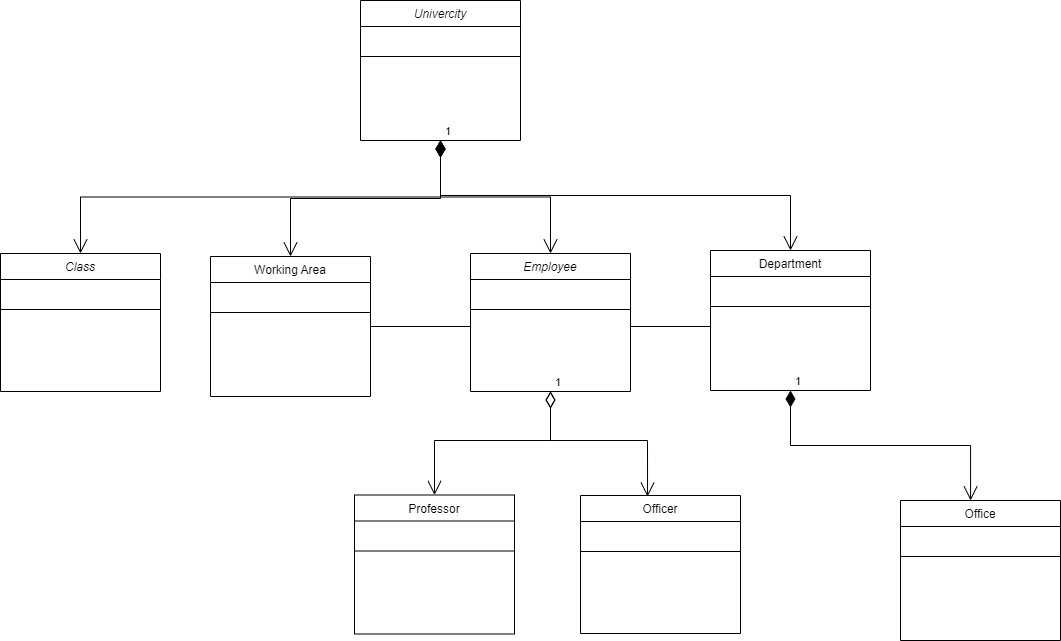

The diagram above was exported from draw.io. Its source (the exported page's mxGraphModel, read from the mxfile embedded in the PNG):
<mxGraphModel dx="1187" dy="498" grid="1" gridSize="10" guides="1" tooltips="1" connect="1" arrows="1" fold="1" page="1" pageScale="1" pageWidth="827" pageHeight="1169" math="0" shadow="0">
  <root>
    <mxCell id="WIyWlLk6GJQsqaUBKTNV-0" />
    <mxCell id="WIyWlLk6GJQsqaUBKTNV-1" parent="WIyWlLk6GJQsqaUBKTNV-0" />
    <mxCell id="zkfFHV4jXpPFQw0GAbJ--0" value="Employee" style="swimlane;fontStyle=2;align=center;verticalAlign=top;childLayout=stackLayout;horizontal=1;startSize=26;horizontalStack=0;resizeParent=1;resizeLast=0;collapsible=1;marginBottom=0;rounded=0;shadow=0;strokeWidth=1;" parent="WIyWlLk6GJQsqaUBKTNV-1" vertex="1">
      <mxGeometry x="530" y="273" width="160" height="138" as="geometry">
        <mxRectangle x="230" y="140" width="160" height="26" as="alternateBounds" />
      </mxGeometry>
    </mxCell>
    <mxCell id="zkfFHV4jXpPFQw0GAbJ--1" value="   &#10;" style="text;align=left;verticalAlign=top;spacingLeft=4;spacingRight=4;overflow=hidden;rotatable=0;points=[[0,0.5],[1,0.5]];portConstraint=eastwest;" parent="zkfFHV4jXpPFQw0GAbJ--0" vertex="1">
      <mxGeometry y="26" width="160" height="26" as="geometry" />
    </mxCell>
    <mxCell id="zkfFHV4jXpPFQw0GAbJ--4" value="" style="line;html=1;strokeWidth=1;align=left;verticalAlign=middle;spacingTop=-1;spacingLeft=3;spacingRight=3;rotatable=0;labelPosition=right;points=[];portConstraint=eastwest;" parent="zkfFHV4jXpPFQw0GAbJ--0" vertex="1">
      <mxGeometry y="52" width="160" height="8" as="geometry" />
    </mxCell>
    <mxCell id="zkfFHV4jXpPFQw0GAbJ--5" value=" " style="text;align=left;verticalAlign=top;spacingLeft=4;spacingRight=4;overflow=hidden;rotatable=0;points=[[0,0.5],[1,0.5]];portConstraint=eastwest;" parent="zkfFHV4jXpPFQw0GAbJ--0" vertex="1">
      <mxGeometry y="60" width="160" height="26" as="geometry" />
    </mxCell>
    <mxCell id="zkfFHV4jXpPFQw0GAbJ--6" value="Officer" style="swimlane;fontStyle=0;align=center;verticalAlign=top;childLayout=stackLayout;horizontal=1;startSize=26;horizontalStack=0;resizeParent=1;resizeLast=0;collapsible=1;marginBottom=0;rounded=0;shadow=0;strokeWidth=1;" parent="WIyWlLk6GJQsqaUBKTNV-1" vertex="1">
      <mxGeometry x="640" y="515" width="160" height="138" as="geometry">
        <mxRectangle x="130" y="380" width="160" height="26" as="alternateBounds" />
      </mxGeometry>
    </mxCell>
    <mxCell id="zkfFHV4jXpPFQw0GAbJ--8" value=" " style="text;align=left;verticalAlign=top;spacingLeft=4;spacingRight=4;overflow=hidden;rotatable=0;points=[[0,0.5],[1,0.5]];portConstraint=eastwest;rounded=0;shadow=0;html=0;" parent="zkfFHV4jXpPFQw0GAbJ--6" vertex="1">
      <mxGeometry y="26" width="160" height="26" as="geometry" />
    </mxCell>
    <mxCell id="zkfFHV4jXpPFQw0GAbJ--9" value="" style="line;html=1;strokeWidth=1;align=left;verticalAlign=middle;spacingTop=-1;spacingLeft=3;spacingRight=3;rotatable=0;labelPosition=right;points=[];portConstraint=eastwest;" parent="zkfFHV4jXpPFQw0GAbJ--6" vertex="1">
      <mxGeometry y="52" width="160" height="8" as="geometry" />
    </mxCell>
    <mxCell id="zkfFHV4jXpPFQw0GAbJ--11" value=" " style="text;align=left;verticalAlign=top;spacingLeft=4;spacingRight=4;overflow=hidden;rotatable=0;points=[[0,0.5],[1,0.5]];portConstraint=eastwest;" parent="zkfFHV4jXpPFQw0GAbJ--6" vertex="1">
      <mxGeometry y="60" width="160" height="26" as="geometry" />
    </mxCell>
    <mxCell id="zkfFHV4jXpPFQw0GAbJ--13" value="Professor" style="swimlane;fontStyle=0;align=center;verticalAlign=top;childLayout=stackLayout;horizontal=1;startSize=26;horizontalStack=0;resizeParent=1;resizeLast=0;collapsible=1;marginBottom=0;rounded=0;shadow=0;strokeWidth=1;" parent="WIyWlLk6GJQsqaUBKTNV-1" vertex="1">
      <mxGeometry x="414" y="514.5" width="160" height="139" as="geometry">
        <mxRectangle x="340" y="380" width="170" height="26" as="alternateBounds" />
      </mxGeometry>
    </mxCell>
    <mxCell id="zkfFHV4jXpPFQw0GAbJ--14" value=" " style="text;align=left;verticalAlign=top;spacingLeft=4;spacingRight=4;overflow=hidden;rotatable=0;points=[[0,0.5],[1,0.5]];portConstraint=eastwest;" parent="zkfFHV4jXpPFQw0GAbJ--13" vertex="1">
      <mxGeometry y="26" width="160" height="26" as="geometry" />
    </mxCell>
    <mxCell id="zkfFHV4jXpPFQw0GAbJ--15" value="" style="line;html=1;strokeWidth=1;align=left;verticalAlign=middle;spacingTop=-1;spacingLeft=3;spacingRight=3;rotatable=0;labelPosition=right;points=[];portConstraint=eastwest;" parent="zkfFHV4jXpPFQw0GAbJ--13" vertex="1">
      <mxGeometry y="52" width="160" height="8" as="geometry" />
    </mxCell>
    <mxCell id="zkfFHV4jXpPFQw0GAbJ--17" value="Working Area" style="swimlane;fontStyle=0;align=center;verticalAlign=top;childLayout=stackLayout;horizontal=1;startSize=26;horizontalStack=0;resizeParent=1;resizeLast=0;collapsible=1;marginBottom=0;rounded=0;shadow=0;strokeWidth=1;" parent="WIyWlLk6GJQsqaUBKTNV-1" vertex="1">
      <mxGeometry x="270" y="276" width="160" height="140" as="geometry">
        <mxRectangle x="550" y="140" width="160" height="26" as="alternateBounds" />
      </mxGeometry>
    </mxCell>
    <mxCell id="zkfFHV4jXpPFQw0GAbJ--18" value=" " style="text;align=left;verticalAlign=top;spacingLeft=4;spacingRight=4;overflow=hidden;rotatable=0;points=[[0,0.5],[1,0.5]];portConstraint=eastwest;" parent="zkfFHV4jXpPFQw0GAbJ--17" vertex="1">
      <mxGeometry y="26" width="160" height="26" as="geometry" />
    </mxCell>
    <mxCell id="zkfFHV4jXpPFQw0GAbJ--23" value="" style="line;html=1;strokeWidth=1;align=left;verticalAlign=middle;spacingTop=-1;spacingLeft=3;spacingRight=3;rotatable=0;labelPosition=right;points=[];portConstraint=eastwest;" parent="zkfFHV4jXpPFQw0GAbJ--17" vertex="1">
      <mxGeometry y="52" width="160" height="8" as="geometry" />
    </mxCell>
    <mxCell id="4Q83lUcREgtOi10UYLaR-1" value="Class" style="swimlane;fontStyle=2;align=center;verticalAlign=top;childLayout=stackLayout;horizontal=1;startSize=26;horizontalStack=0;resizeParent=1;resizeLast=0;collapsible=1;marginBottom=0;rounded=0;shadow=0;strokeWidth=1;" vertex="1" parent="WIyWlLk6GJQsqaUBKTNV-1">
      <mxGeometry x="60" y="273" width="160" height="138" as="geometry">
        <mxRectangle x="230" y="140" width="160" height="26" as="alternateBounds" />
      </mxGeometry>
    </mxCell>
    <mxCell id="4Q83lUcREgtOi10UYLaR-2" value="   &#10;" style="text;align=left;verticalAlign=top;spacingLeft=4;spacingRight=4;overflow=hidden;rotatable=0;points=[[0,0.5],[1,0.5]];portConstraint=eastwest;" vertex="1" parent="4Q83lUcREgtOi10UYLaR-1">
      <mxGeometry y="26" width="160" height="26" as="geometry" />
    </mxCell>
    <mxCell id="4Q83lUcREgtOi10UYLaR-3" value="" style="line;html=1;strokeWidth=1;align=left;verticalAlign=middle;spacingTop=-1;spacingLeft=3;spacingRight=3;rotatable=0;labelPosition=right;points=[];portConstraint=eastwest;" vertex="1" parent="4Q83lUcREgtOi10UYLaR-1">
      <mxGeometry y="52" width="160" height="8" as="geometry" />
    </mxCell>
    <mxCell id="4Q83lUcREgtOi10UYLaR-4" value=" " style="text;align=left;verticalAlign=top;spacingLeft=4;spacingRight=4;overflow=hidden;rotatable=0;points=[[0,0.5],[1,0.5]];portConstraint=eastwest;" vertex="1" parent="4Q83lUcREgtOi10UYLaR-1">
      <mxGeometry y="60" width="160" height="26" as="geometry" />
    </mxCell>
    <mxCell id="4Q83lUcREgtOi10UYLaR-5" value="Department" style="swimlane;fontStyle=0;align=center;verticalAlign=top;childLayout=stackLayout;horizontal=1;startSize=26;horizontalStack=0;resizeParent=1;resizeLast=0;collapsible=1;marginBottom=0;rounded=0;shadow=0;strokeWidth=1;" vertex="1" parent="WIyWlLk6GJQsqaUBKTNV-1">
      <mxGeometry x="770" y="270" width="160" height="140" as="geometry">
        <mxRectangle x="550" y="140" width="160" height="26" as="alternateBounds" />
      </mxGeometry>
    </mxCell>
    <mxCell id="4Q83lUcREgtOi10UYLaR-6" value=" " style="text;align=left;verticalAlign=top;spacingLeft=4;spacingRight=4;overflow=hidden;rotatable=0;points=[[0,0.5],[1,0.5]];portConstraint=eastwest;" vertex="1" parent="4Q83lUcREgtOi10UYLaR-5">
      <mxGeometry y="26" width="160" height="26" as="geometry" />
    </mxCell>
    <mxCell id="4Q83lUcREgtOi10UYLaR-7" value="" style="line;html=1;strokeWidth=1;align=left;verticalAlign=middle;spacingTop=-1;spacingLeft=3;spacingRight=3;rotatable=0;labelPosition=right;points=[];portConstraint=eastwest;" vertex="1" parent="4Q83lUcREgtOi10UYLaR-5">
      <mxGeometry y="52" width="160" height="8" as="geometry" />
    </mxCell>
    <mxCell id="4Q83lUcREgtOi10UYLaR-8" value="Univercity" style="swimlane;fontStyle=2;align=center;verticalAlign=top;childLayout=stackLayout;horizontal=1;startSize=26;horizontalStack=0;resizeParent=1;resizeLast=0;collapsible=1;marginBottom=0;rounded=0;shadow=0;strokeWidth=1;" vertex="1" parent="WIyWlLk6GJQsqaUBKTNV-1">
      <mxGeometry x="420" y="20" width="160" height="140" as="geometry">
        <mxRectangle x="230" y="140" width="160" height="26" as="alternateBounds" />
      </mxGeometry>
    </mxCell>
    <mxCell id="4Q83lUcREgtOi10UYLaR-9" value="   &#10;" style="text;align=left;verticalAlign=top;spacingLeft=4;spacingRight=4;overflow=hidden;rotatable=0;points=[[0,0.5],[1,0.5]];portConstraint=eastwest;" vertex="1" parent="4Q83lUcREgtOi10UYLaR-8">
      <mxGeometry y="26" width="160" height="26" as="geometry" />
    </mxCell>
    <mxCell id="4Q83lUcREgtOi10UYLaR-10" value="" style="line;html=1;strokeWidth=1;align=left;verticalAlign=middle;spacingTop=-1;spacingLeft=3;spacingRight=3;rotatable=0;labelPosition=right;points=[];portConstraint=eastwest;" vertex="1" parent="4Q83lUcREgtOi10UYLaR-8">
      <mxGeometry y="52" width="160" height="8" as="geometry" />
    </mxCell>
    <mxCell id="4Q83lUcREgtOi10UYLaR-11" value=" " style="text;align=left;verticalAlign=top;spacingLeft=4;spacingRight=4;overflow=hidden;rotatable=0;points=[[0,0.5],[1,0.5]];portConstraint=eastwest;" vertex="1" parent="4Q83lUcREgtOi10UYLaR-8">
      <mxGeometry y="60" width="160" height="26" as="geometry" />
    </mxCell>
    <mxCell id="4Q83lUcREgtOi10UYLaR-12" value="Office" style="swimlane;fontStyle=0;align=center;verticalAlign=top;childLayout=stackLayout;horizontal=1;startSize=26;horizontalStack=0;resizeParent=1;resizeLast=0;collapsible=1;marginBottom=0;rounded=0;shadow=0;strokeWidth=1;" vertex="1" parent="WIyWlLk6GJQsqaUBKTNV-1">
      <mxGeometry x="960" y="520" width="160" height="140" as="geometry">
        <mxRectangle x="550" y="140" width="160" height="26" as="alternateBounds" />
      </mxGeometry>
    </mxCell>
    <mxCell id="4Q83lUcREgtOi10UYLaR-13" value=" " style="text;align=left;verticalAlign=top;spacingLeft=4;spacingRight=4;overflow=hidden;rotatable=0;points=[[0,0.5],[1,0.5]];portConstraint=eastwest;" vertex="1" parent="4Q83lUcREgtOi10UYLaR-12">
      <mxGeometry y="26" width="160" height="26" as="geometry" />
    </mxCell>
    <mxCell id="4Q83lUcREgtOi10UYLaR-14" value="" style="line;html=1;strokeWidth=1;align=left;verticalAlign=middle;spacingTop=-1;spacingLeft=3;spacingRight=3;rotatable=0;labelPosition=right;points=[];portConstraint=eastwest;" vertex="1" parent="4Q83lUcREgtOi10UYLaR-12">
      <mxGeometry y="52" width="160" height="8" as="geometry" />
    </mxCell>
    <mxCell id="4Q83lUcREgtOi10UYLaR-27" value="1" style="endArrow=open;html=1;endSize=12;startArrow=diamondThin;startSize=14;startFill=0;edgeStyle=orthogonalEdgeStyle;align=left;verticalAlign=bottom;rounded=0;entryX=0.419;entryY=0.008;entryDx=0;entryDy=0;entryPerimeter=0;exitX=0.5;exitY=1;exitDx=0;exitDy=0;" edge="1" parent="WIyWlLk6GJQsqaUBKTNV-1" source="zkfFHV4jXpPFQw0GAbJ--0" target="zkfFHV4jXpPFQw0GAbJ--6">
      <mxGeometry x="-1" y="3" relative="1" as="geometry">
        <mxPoint x="350" y="450" as="sourcePoint" />
        <mxPoint x="510" y="411" as="targetPoint" />
        <Array as="points">
          <mxPoint x="610" y="460" />
          <mxPoint x="707" y="460" />
        </Array>
      </mxGeometry>
    </mxCell>
    <mxCell id="4Q83lUcREgtOi10UYLaR-31" value="1" style="endArrow=open;html=1;endSize=12;startArrow=diamondThin;startSize=14;startFill=0;edgeStyle=orthogonalEdgeStyle;align=left;verticalAlign=bottom;rounded=0;entryX=0.5;entryY=0;entryDx=0;entryDy=0;exitX=0.5;exitY=1;exitDx=0;exitDy=0;" edge="1" parent="WIyWlLk6GJQsqaUBKTNV-1" source="zkfFHV4jXpPFQw0GAbJ--0" target="zkfFHV4jXpPFQw0GAbJ--13">
      <mxGeometry x="-1" y="3" relative="1" as="geometry">
        <mxPoint x="360" y="410" as="sourcePoint" />
        <mxPoint x="470" y="330" as="targetPoint" />
        <Array as="points">
          <mxPoint x="610" y="460" />
          <mxPoint x="494" y="460" />
        </Array>
      </mxGeometry>
    </mxCell>
    <mxCell id="4Q83lUcREgtOi10UYLaR-32" value="1" style="endArrow=open;html=1;endSize=12;startArrow=diamondThin;startSize=14;startFill=1;edgeStyle=orthogonalEdgeStyle;align=left;verticalAlign=bottom;rounded=0;exitX=0.5;exitY=1;exitDx=0;exitDy=0;entryX=0.438;entryY=0;entryDx=0;entryDy=0;entryPerimeter=0;" edge="1" parent="WIyWlLk6GJQsqaUBKTNV-1" source="4Q83lUcREgtOi10UYLaR-5" target="4Q83lUcREgtOi10UYLaR-12">
      <mxGeometry x="-1" y="3" relative="1" as="geometry">
        <mxPoint x="710" y="470" as="sourcePoint" />
        <mxPoint x="850" y="510" as="targetPoint" />
      </mxGeometry>
    </mxCell>
    <mxCell id="4Q83lUcREgtOi10UYLaR-37" value="" style="endArrow=none;html=1;edgeStyle=orthogonalEdgeStyle;rounded=0;entryX=0;entryY=0.5;entryDx=0;entryDy=0;exitX=1;exitY=0.5;exitDx=0;exitDy=0;" edge="1" parent="WIyWlLk6GJQsqaUBKTNV-1" source="zkfFHV4jXpPFQw0GAbJ--17" target="zkfFHV4jXpPFQw0GAbJ--5">
      <mxGeometry relative="1" as="geometry">
        <mxPoint x="430" y="350" as="sourcePoint" />
        <mxPoint x="520" y="350" as="targetPoint" />
      </mxGeometry>
    </mxCell>
    <mxCell id="4Q83lUcREgtOi10UYLaR-40" value="" style="endArrow=none;html=1;edgeStyle=orthogonalEdgeStyle;rounded=0;exitX=1;exitY=0.5;exitDx=0;exitDy=0;" edge="1" parent="WIyWlLk6GJQsqaUBKTNV-1" source="zkfFHV4jXpPFQw0GAbJ--5">
      <mxGeometry relative="1" as="geometry">
        <mxPoint x="460" y="270" as="sourcePoint" />
        <mxPoint x="770" y="346" as="targetPoint" />
      </mxGeometry>
    </mxCell>
    <mxCell id="4Q83lUcREgtOi10UYLaR-44" value="1" style="endArrow=open;html=1;endSize=12;startArrow=diamondThin;startSize=14;startFill=1;edgeStyle=orthogonalEdgeStyle;align=left;verticalAlign=bottom;rounded=0;entryX=0.5;entryY=0;entryDx=0;entryDy=0;exitX=0.5;exitY=1;exitDx=0;exitDy=0;" edge="1" parent="WIyWlLk6GJQsqaUBKTNV-1" source="4Q83lUcREgtOi10UYLaR-8" target="4Q83lUcREgtOi10UYLaR-5">
      <mxGeometry x="-1" y="3" relative="1" as="geometry">
        <mxPoint x="490" y="230" as="sourcePoint" />
        <mxPoint x="850" y="260" as="targetPoint" />
      </mxGeometry>
    </mxCell>
    <mxCell id="4Q83lUcREgtOi10UYLaR-45" value="1" style="endArrow=open;html=1;endSize=12;startArrow=diamondThin;startSize=14;startFill=1;edgeStyle=orthogonalEdgeStyle;align=left;verticalAlign=bottom;rounded=0;entryX=0.5;entryY=0;entryDx=0;entryDy=0;exitX=0.5;exitY=1;exitDx=0;exitDy=0;" edge="1" parent="WIyWlLk6GJQsqaUBKTNV-1" source="4Q83lUcREgtOi10UYLaR-8" target="zkfFHV4jXpPFQw0GAbJ--0">
      <mxGeometry x="-1" y="3" relative="1" as="geometry">
        <mxPoint x="510" y="170" as="sourcePoint" />
        <mxPoint x="860" y="280" as="targetPoint" />
      </mxGeometry>
    </mxCell>
    <mxCell id="4Q83lUcREgtOi10UYLaR-46" value="1" style="endArrow=open;html=1;endSize=12;startArrow=diamondThin;startSize=14;startFill=1;edgeStyle=orthogonalEdgeStyle;align=left;verticalAlign=bottom;rounded=0;entryX=0.5;entryY=0;entryDx=0;entryDy=0;exitX=0.5;exitY=1;exitDx=0;exitDy=0;" edge="1" parent="WIyWlLk6GJQsqaUBKTNV-1" source="4Q83lUcREgtOi10UYLaR-8" target="zkfFHV4jXpPFQw0GAbJ--17">
      <mxGeometry x="-1" y="3" relative="1" as="geometry">
        <mxPoint x="460" y="180" as="sourcePoint" />
        <mxPoint x="870" y="290" as="targetPoint" />
      </mxGeometry>
    </mxCell>
    <mxCell id="4Q83lUcREgtOi10UYLaR-47" value="1" style="endArrow=open;html=1;endSize=12;startArrow=diamondThin;startSize=14;startFill=1;edgeStyle=orthogonalEdgeStyle;align=left;verticalAlign=bottom;rounded=0;entryX=0.5;entryY=0;entryDx=0;entryDy=0;exitX=0.5;exitY=1;exitDx=0;exitDy=0;" edge="1" parent="WIyWlLk6GJQsqaUBKTNV-1" source="4Q83lUcREgtOi10UYLaR-8" target="4Q83lUcREgtOi10UYLaR-1">
      <mxGeometry x="-1" y="3" relative="1" as="geometry">
        <mxPoint x="470" y="190" as="sourcePoint" />
        <mxPoint x="360.0000000000002" y="286" as="targetPoint" />
      </mxGeometry>
    </mxCell>
  </root>
</mxGraphModel>